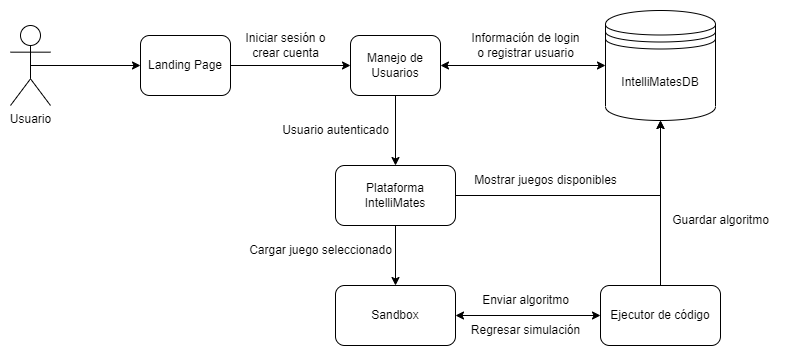

The diagram above was exported from draw.io. Its source (the exported page's mxGraphModel, read from the mxfile embedded in the PNG):
<mxGraphModel dx="1304" dy="681" grid="1" gridSize="10" guides="1" tooltips="1" connect="1" arrows="1" fold="1" page="1" pageScale="1" pageWidth="1100" pageHeight="850" math="0" shadow="0">
  <root>
    <mxCell id="0" />
    <mxCell id="1" parent="0" />
    <mxCell id="eO-Qwg9gqe7bNPOz_HLu-31" style="edgeStyle=orthogonalEdgeStyle;rounded=0;orthogonalLoop=1;jettySize=auto;html=1;entryX=0;entryY=0.5;entryDx=0;entryDy=0;exitX=0.5;exitY=0.5;exitDx=0;exitDy=0;exitPerimeter=0;" edge="1" parent="1" source="eO-Qwg9gqe7bNPOz_HLu-2" target="eO-Qwg9gqe7bNPOz_HLu-7">
      <mxGeometry relative="1" as="geometry" />
    </mxCell>
    <mxCell id="eO-Qwg9gqe7bNPOz_HLu-2" value="Usuario" style="shape=umlActor;verticalLabelPosition=bottom;verticalAlign=top;html=1;outlineConnect=0;" vertex="1" parent="1">
      <mxGeometry x="165" y="175" width="40" height="80" as="geometry" />
    </mxCell>
    <mxCell id="eO-Qwg9gqe7bNPOz_HLu-12" style="edgeStyle=orthogonalEdgeStyle;rounded=0;orthogonalLoop=1;jettySize=auto;html=1;entryX=0;entryY=0.5;entryDx=0;entryDy=0;" edge="1" parent="1" source="eO-Qwg9gqe7bNPOz_HLu-7" target="eO-Qwg9gqe7bNPOz_HLu-9">
      <mxGeometry relative="1" as="geometry" />
    </mxCell>
    <mxCell id="eO-Qwg9gqe7bNPOz_HLu-7" value="Landing Page" style="rounded=1;whiteSpace=wrap;html=1;" vertex="1" parent="1">
      <mxGeometry x="295" y="185" width="90" height="60" as="geometry" />
    </mxCell>
    <mxCell id="eO-Qwg9gqe7bNPOz_HLu-8" value="IntelliMatesDB" style="shape=datastore;whiteSpace=wrap;html=1;" vertex="1" parent="1">
      <mxGeometry x="760" y="160" width="110" height="110" as="geometry" />
    </mxCell>
    <mxCell id="eO-Qwg9gqe7bNPOz_HLu-13" style="edgeStyle=orthogonalEdgeStyle;rounded=0;orthogonalLoop=1;jettySize=auto;html=1;entryX=0;entryY=0.5;entryDx=0;entryDy=0;startArrow=classic;startFill=1;" edge="1" parent="1" source="eO-Qwg9gqe7bNPOz_HLu-9" target="eO-Qwg9gqe7bNPOz_HLu-8">
      <mxGeometry relative="1" as="geometry" />
    </mxCell>
    <mxCell id="eO-Qwg9gqe7bNPOz_HLu-14" style="edgeStyle=orthogonalEdgeStyle;rounded=0;orthogonalLoop=1;jettySize=auto;html=1;entryX=0.5;entryY=0;entryDx=0;entryDy=0;" edge="1" parent="1" source="eO-Qwg9gqe7bNPOz_HLu-9" target="eO-Qwg9gqe7bNPOz_HLu-15">
      <mxGeometry relative="1" as="geometry">
        <mxPoint x="550" y="315" as="targetPoint" />
      </mxGeometry>
    </mxCell>
    <mxCell id="eO-Qwg9gqe7bNPOz_HLu-9" value="Manejo de Usuarios" style="rounded=1;whiteSpace=wrap;html=1;" vertex="1" parent="1">
      <mxGeometry x="505" y="185" width="90" height="60" as="geometry" />
    </mxCell>
    <mxCell id="eO-Qwg9gqe7bNPOz_HLu-18" style="edgeStyle=orthogonalEdgeStyle;rounded=0;orthogonalLoop=1;jettySize=auto;html=1;entryX=0.5;entryY=0;entryDx=0;entryDy=0;" edge="1" parent="1" source="eO-Qwg9gqe7bNPOz_HLu-15" target="eO-Qwg9gqe7bNPOz_HLu-17">
      <mxGeometry relative="1" as="geometry" />
    </mxCell>
    <mxCell id="eO-Qwg9gqe7bNPOz_HLu-20" style="edgeStyle=orthogonalEdgeStyle;rounded=0;orthogonalLoop=1;jettySize=auto;html=1;entryX=0.5;entryY=1;entryDx=0;entryDy=0;" edge="1" parent="1" source="eO-Qwg9gqe7bNPOz_HLu-15" target="eO-Qwg9gqe7bNPOz_HLu-8">
      <mxGeometry relative="1" as="geometry" />
    </mxCell>
    <mxCell id="eO-Qwg9gqe7bNPOz_HLu-15" value="Plataforma IntelliMates" style="rounded=1;whiteSpace=wrap;html=1;" vertex="1" parent="1">
      <mxGeometry x="490" y="315" width="120" height="60" as="geometry" />
    </mxCell>
    <mxCell id="eO-Qwg9gqe7bNPOz_HLu-21" style="edgeStyle=orthogonalEdgeStyle;rounded=0;orthogonalLoop=1;jettySize=auto;html=1;entryX=0;entryY=0.5;entryDx=0;entryDy=0;startArrow=classic;startFill=1;" edge="1" parent="1" source="eO-Qwg9gqe7bNPOz_HLu-17" target="eO-Qwg9gqe7bNPOz_HLu-19">
      <mxGeometry relative="1" as="geometry" />
    </mxCell>
    <mxCell id="eO-Qwg9gqe7bNPOz_HLu-17" value="Sandbox" style="rounded=1;whiteSpace=wrap;html=1;" vertex="1" parent="1">
      <mxGeometry x="490" y="435" width="120" height="60" as="geometry" />
    </mxCell>
    <mxCell id="eO-Qwg9gqe7bNPOz_HLu-22" style="edgeStyle=orthogonalEdgeStyle;rounded=0;orthogonalLoop=1;jettySize=auto;html=1;entryX=0.5;entryY=1;entryDx=0;entryDy=0;" edge="1" parent="1" source="eO-Qwg9gqe7bNPOz_HLu-19" target="eO-Qwg9gqe7bNPOz_HLu-8">
      <mxGeometry relative="1" as="geometry" />
    </mxCell>
    <mxCell id="eO-Qwg9gqe7bNPOz_HLu-19" value="Ejecutor de código" style="rounded=1;whiteSpace=wrap;html=1;" vertex="1" parent="1">
      <mxGeometry x="755" y="435" width="120" height="60" as="geometry" />
    </mxCell>
    <mxCell id="eO-Qwg9gqe7bNPOz_HLu-23" value="Iniciar sesión o &lt;br&gt;crear cuenta" style="text;html=1;align=center;verticalAlign=middle;resizable=0;points=[];autosize=1;strokeColor=none;fillColor=none;" vertex="1" parent="1">
      <mxGeometry x="390" y="175" width="100" height="40" as="geometry" />
    </mxCell>
    <mxCell id="eO-Qwg9gqe7bNPOz_HLu-24" value="Información de login &lt;br&gt;o registrar usuario" style="text;html=1;align=center;verticalAlign=middle;resizable=0;points=[];autosize=1;strokeColor=none;fillColor=none;" vertex="1" parent="1">
      <mxGeometry x="615" y="175" width="130" height="40" as="geometry" />
    </mxCell>
    <mxCell id="eO-Qwg9gqe7bNPOz_HLu-25" value="Usuario autenticado" style="text;html=1;align=center;verticalAlign=middle;resizable=0;points=[];autosize=1;strokeColor=none;fillColor=none;" vertex="1" parent="1">
      <mxGeometry x="425" y="265" width="130" height="30" as="geometry" />
    </mxCell>
    <mxCell id="eO-Qwg9gqe7bNPOz_HLu-26" value="Mostrar juegos disponibles" style="text;html=1;align=center;verticalAlign=middle;resizable=0;points=[];autosize=1;strokeColor=none;fillColor=none;" vertex="1" parent="1">
      <mxGeometry x="615" y="315" width="170" height="30" as="geometry" />
    </mxCell>
    <mxCell id="eO-Qwg9gqe7bNPOz_HLu-27" value="Cargar juego seleccionado" style="text;html=1;align=center;verticalAlign=middle;resizable=0;points=[];autosize=1;strokeColor=none;fillColor=none;" vertex="1" parent="1">
      <mxGeometry x="390" y="385" width="170" height="30" as="geometry" />
    </mxCell>
    <mxCell id="eO-Qwg9gqe7bNPOz_HLu-28" value="Enviar algoritmo" style="text;html=1;align=center;verticalAlign=middle;resizable=0;points=[];autosize=1;strokeColor=none;fillColor=none;" vertex="1" parent="1">
      <mxGeometry x="625" y="435" width="110" height="30" as="geometry" />
    </mxCell>
    <mxCell id="eO-Qwg9gqe7bNPOz_HLu-29" value="Regresar&amp;nbsp;simulación" style="text;html=1;align=center;verticalAlign=middle;resizable=0;points=[];autosize=1;strokeColor=none;fillColor=none;" vertex="1" parent="1">
      <mxGeometry x="615" y="465" width="130" height="30" as="geometry" />
    </mxCell>
    <mxCell id="eO-Qwg9gqe7bNPOz_HLu-30" value="Guardar algoritmo" style="text;html=1;align=center;verticalAlign=middle;resizable=0;points=[];autosize=1;strokeColor=none;fillColor=none;" vertex="1" parent="1">
      <mxGeometry x="815" y="355" width="120" height="30" as="geometry" />
    </mxCell>
  </root>
</mxGraphModel>